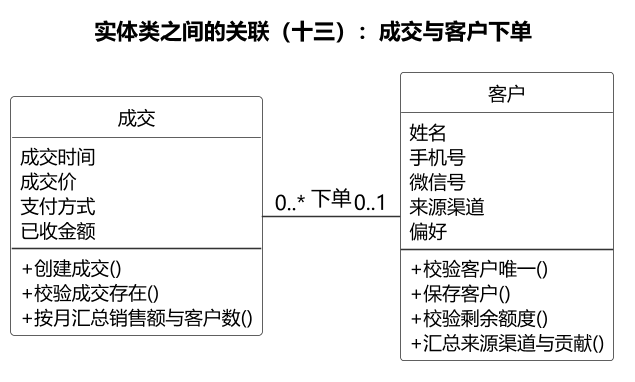

The diagram above was rendered by PlantUML. Its source (embedded in the PNG):
@startuml
skinparam backgroundColor #FFFFFF
skinparam defaultFontName "Microsoft YaHei"
skinparam dpi 150
skinparam shadowing false
skinparam nodesep 60
skinparam ranksep 110
skinparam ArrowColor #333333
skinparam classBorderColor #333333
skinparam classFontSize 13
skinparam classAttributeFontSize 12
skinparam classStereotypeFontSize 0
skinparam classAttributeIconSize 0
skinparam classMethodIconSize 0
hide circle
skinparam classBackgroundColor #FFFFFF


title 实体类之间的关联（十三）：成交与客户下单

class "成交" as E2 {
    成交时间
    成交价
    支付方式
    已收金额
    --
    + 创建成交()
    + 校验成交存在()
    + 按月汇总销售额与客户数()
  }
class "客户" as E3 {
    姓名
    手机号
    微信号
    来源渠道
    偏好
    --
    + 校验客户唯一()
    + 保存客户()
    + 校验剩余额度()
    + 汇总来源渠道与贡献()
  }

E2 -[hidden]right- E3

E3 "0..1" -left- "0..*" E2 : 下单
@enduml